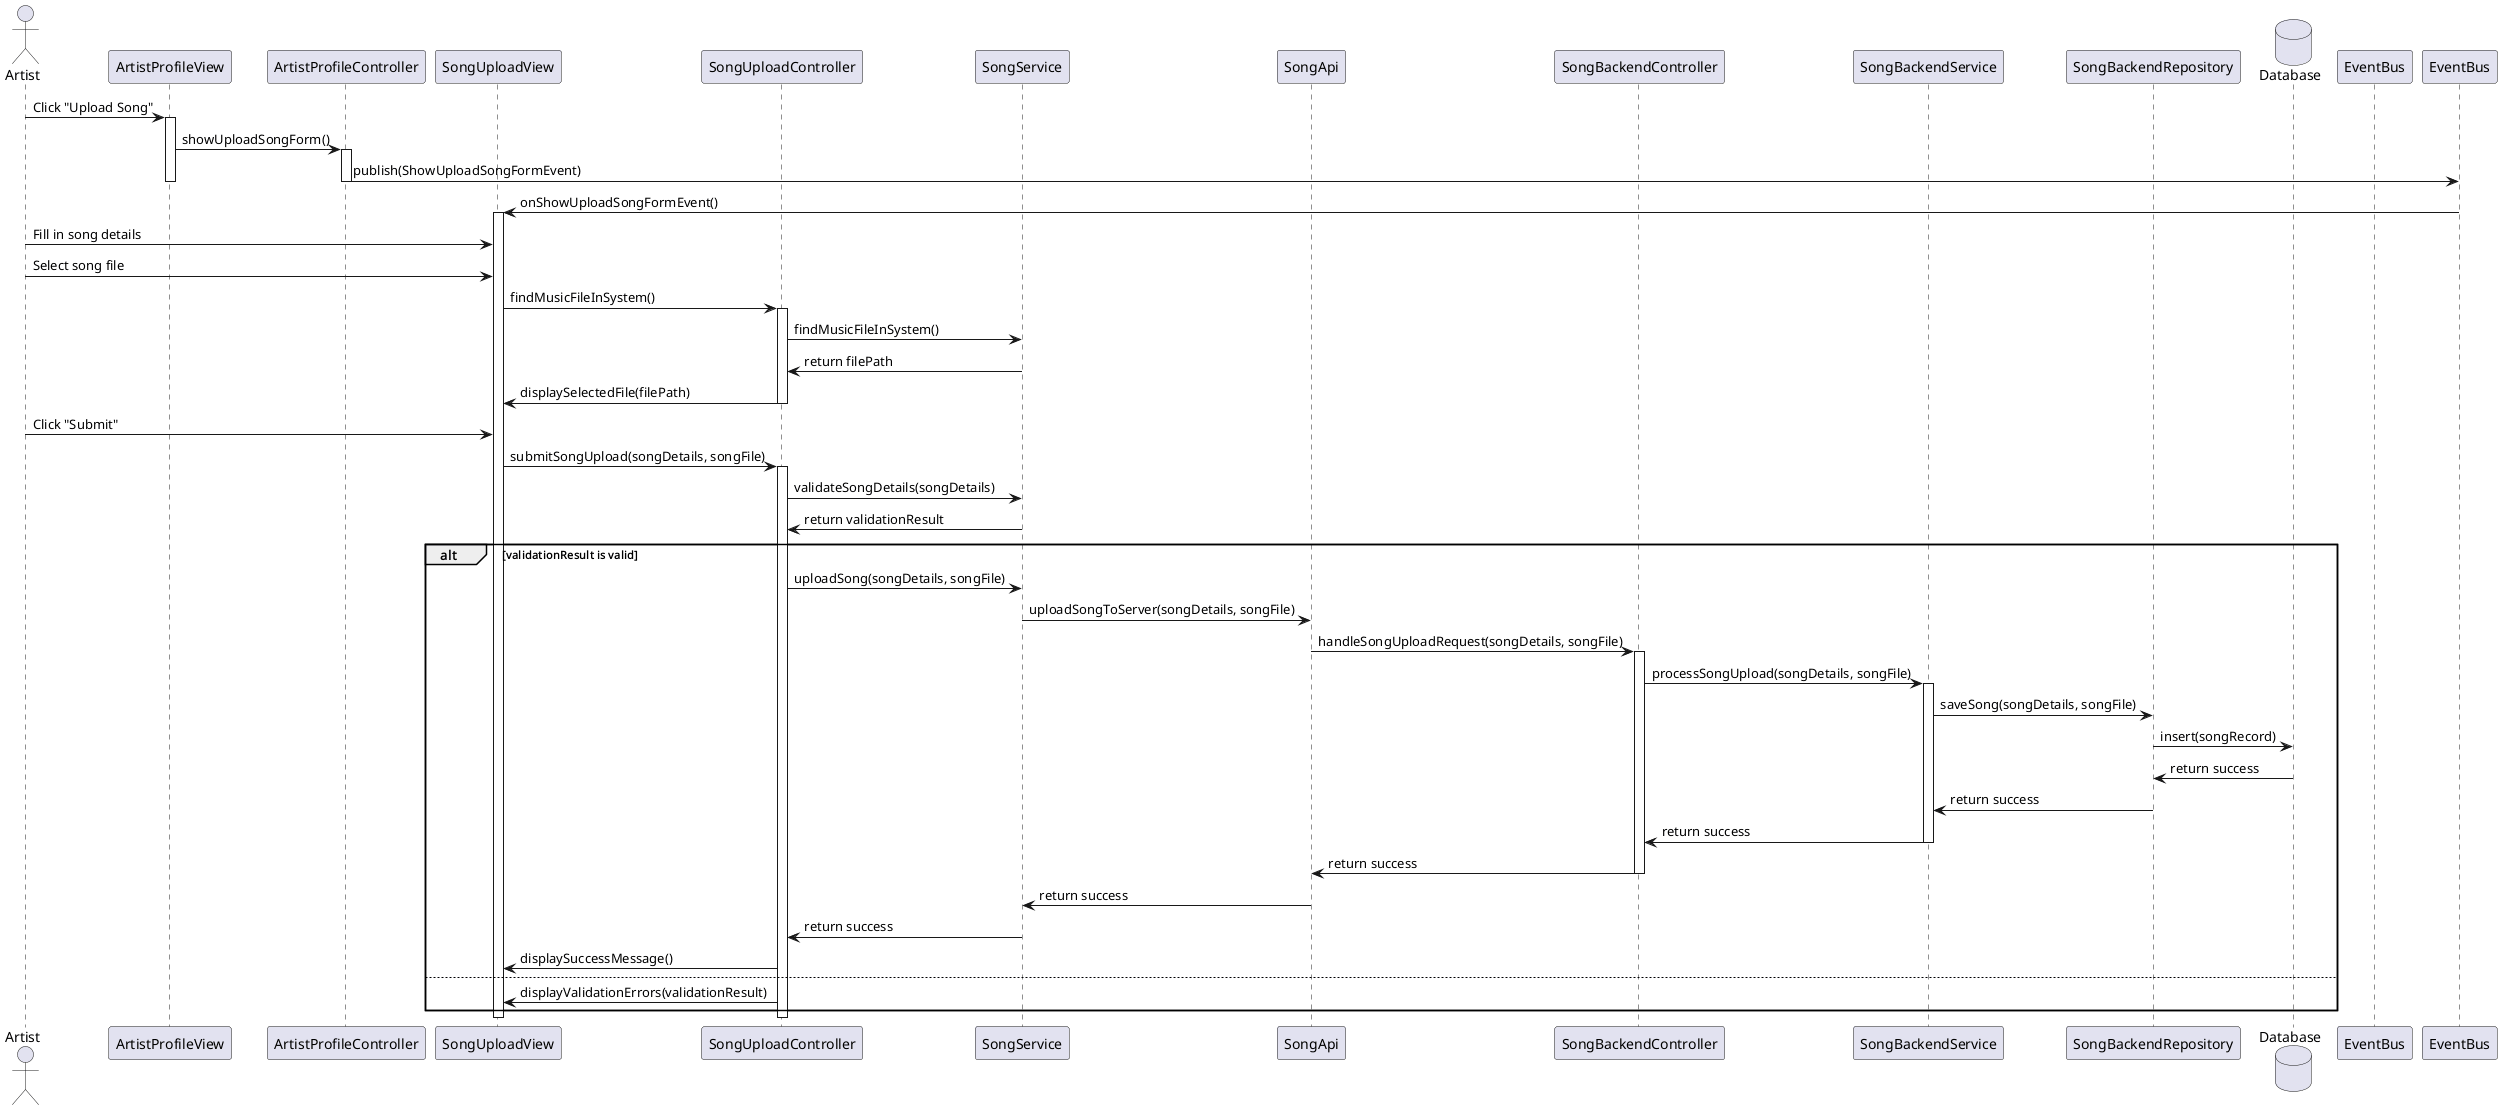

The diagram above was rendered by PlantUML. Its source (embedded in the PNG):
@startuml Upload Song
actor Artist as artist 
participant ArtistProfileView as profileView
participant ArtistProfileController as profileController
participant SongUploadView as uploadView
participant SongUploadController as uploadController
participant SongService as songService
participant SongApi as songApi
participant SongBackendController as songBackendController
participant SongBackendService as songBackendService
participant SongBackendRepository as songBackendRepository
database Database as database
participant EventBus as eventBus

artist -> profileView: Click "Upload Song"
activate profileView

profileView -> profileController: showUploadSongForm()
activate profileController

profileController -> EventBus: publish(ShowUploadSongFormEvent)
deactivate profileController
deactivate profileView

EventBus -> uploadView: onShowUploadSongFormEvent()
activate uploadView
artist -> uploadView: Fill in song details
artist -> uploadView: Select song file
uploadView -> uploadController: findMusicFileInSystem()
activate uploadController
uploadController -> songService: findMusicFileInSystem()
songService -> uploadController: return filePath
deactivate songService
uploadController -> uploadView: displaySelectedFile(filePath)
deactivate uploadController
artist -> uploadView: Click "Submit"
uploadView -> uploadController: submitSongUpload(songDetails, songFile)
activate uploadController

uploadController -> songService: validateSongDetails(songDetails)
songService -> uploadController: return validationResult
deactivate songService
alt validationResult is valid
    uploadController -> songService: uploadSong(songDetails, songFile)
    songService -> songApi: uploadSongToServer(songDetails, songFile)
    songApi -> songBackendController: handleSongUploadRequest(songDetails, songFile)
    activate songBackendController
    songBackendController -> songBackendService: processSongUpload(songDetails, songFile)
    activate songBackendService
    songBackendService -> songBackendRepository: saveSong(songDetails, songFile)
    songBackendRepository -> database: insert(songRecord)
    database -> songBackendRepository: return success
    songBackendRepository -> songBackendService: return success
    deactivate songBackendRepository
    songBackendService -> songBackendController: return success
    deactivate songBackendService
    songBackendController -> songApi: return success
    deactivate songBackendController
    songApi -> songService: return success
    songService -> uploadController: return success
    uploadController -> uploadView: displaySuccessMessage()
else
    uploadController -> uploadView: displayValidationErrors(validationResult)
end
deactivate uploadController
deactivate uploadView

@enduml